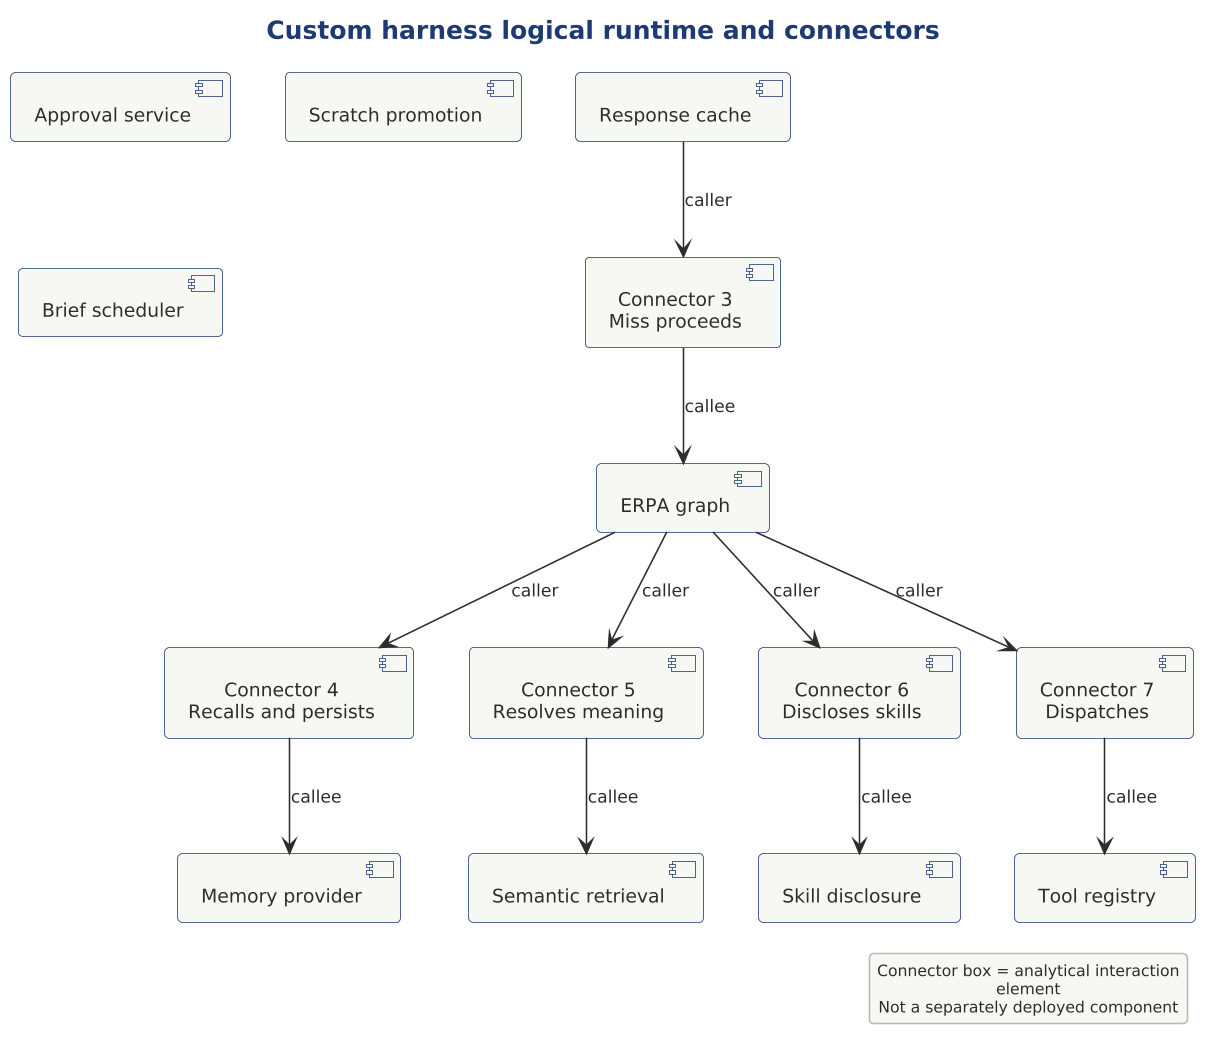

The diagram above was rendered by PlantUML. Its source (embedded in the PNG):
@startuml

scale 1.5625



' SAD-AHC-P01 | C01 | SAD-P01-EVD-9 SAD-P01-EVD-6 SAD-P01-EVD-7 SAD-P01-EVD-8 SAD-P01-EVD-14 SAD-P01-EVD-10 SAD-P01-EVD-11 SAD-P01-EVD-12 SAD-P01-EVD-13 SAD-P01-EVD-18 SAD-P01-EVD-15 SAD-P01-EVD-16 SAD-P01-EVD-17
!include ../../../../../../../../tooling/styles/plantuml/structural/component-diagram-style.iuml
title Custom harness logical runtime and connectors
component "Response cache" as c0
component "ERPA graph" as c1
component "Memory provider" as c2
component "Semantic retrieval" as c3
component "Skill disclosure" as c4
component "Tool registry" as c5
component "Approval service" as c6
component "Scratch promotion" as c7
component "Brief scheduler" as c8
component "Connector 3\nMiss proceeds" as k0
c0 --> k0 : caller
k0 --> c1 : callee
component "Connector 4\nRecalls and persists" as k1
c1 --> k1 : caller
k1 --> c2 : callee
component "Connector 5\nResolves meaning" as k2
c1 --> k2 : caller
k2 --> c3 : callee
component "Connector 6\nDiscloses skills" as k3
c1 --> k3 : caller
k3 --> c4 : callee
component "Connector 7\nDispatches" as k4
c1 --> k4 : caller
k4 --> c5 : callee
legend right
Connector box = analytical interaction element
Not a separately deployed component
endlegend
@enduml